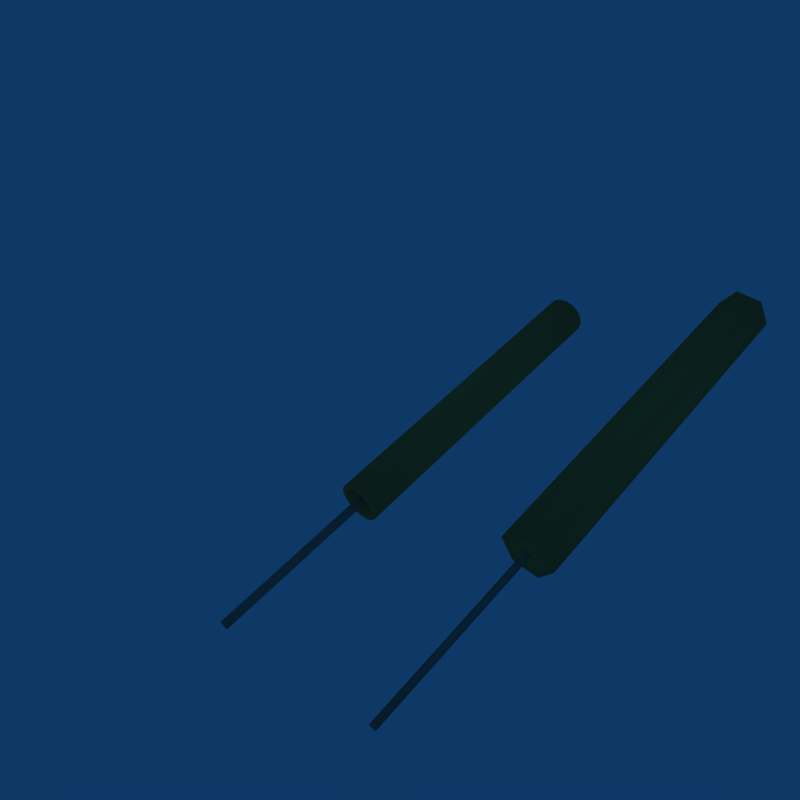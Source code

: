 # Source: dynamite_0.blend  (saved by Blender 2.49.2; exported with 4.5.12 LTS)
import bpy
from mathutils import Matrix  # noqa: F401  (used for matrix-valued properties, if any)

bpy.ops.wm.read_factory_settings(use_empty=True)
scene = bpy.context.scene
scene.name = 'Scene'

# ---- collections
col_collection_1 = bpy.data.collections.new('Collection 1'); scene.collection.children.link(col_collection_1)
col_collection_1.hide_render = True
col_collection_1.hide_viewport = True
col_collection_2 = bpy.data.collections.new('Collection 2'); scene.collection.children.link(col_collection_2)
col_collection_2.hide_render = True
col_collection_2.hide_viewport = True
col_collection_3 = bpy.data.collections.new('Collection 3'); scene.collection.children.link(col_collection_3)

# ---- materials (node trees are filled in below, after node groups)
mat_material_001 = bpy.data.materials.new('Material.001')
mat_material_001.alpha_threshold = 0.0
mat_material_001.diffuse_color = (0.5588, 0.5588, 0.4796, 1.0)
mat_material_001.roughness = 0.5
mat_material_001.line_color = (0.0, 0.0, 0.0, 1.0)
mat_material = bpy.data.materials.new('Material')
mat_material.alpha_threshold = 0.0
mat_material.diffuse_color = (1.0, 0.08303, 0.2705, 1.0)
mat_material.roughness = 0.5
mat_material.line_color = (0.0, 0.0, 0.0, 1.0)
mat_material_002 = bpy.data.materials.new('Material.002')
mat_material_002.alpha_threshold = 0.0
mat_material_002.diffuse_color = (0.7731, 0.586, 0.2968, 1.0)
mat_material_002.roughness = 0.5
mat_material_002.specular_intensity = 0.4
mat_material_002.line_color = (0.0, 0.0, 0.0, 1.0)

# ---- material node trees

# ---- world
world_world = bpy.data.worlds.new('World'); scene.world = world_world
world_world.color = (0.05656, 0.2208, 0.4)
world_world.use_sun_shadow = False
world_world.sun_shadow_jitter_overblur = 0.0
world_world.cycles.sampling_method = 'MANUAL'
world_world.cycles.sample_map_resolution = 256

# ---- cameras
cam_camera_001 = bpy.data.cameras.new('Camera.001')
cam_camera_001.type = 'ORTHO'
cam_camera_001.passepartout_alpha = 0.2
cam_camera_001.clip_end = 100.0
cam_camera_001.lens = 35.0
cam_camera_001.ortho_scale = 7.314
cam_camera_001.show_passepartout = False
cam_camera_001.show_safe_areas = True
cam_camera_001.dof.focus_distance = 0.0
cam_camera_001.dof.aperture_fstop = 128.0
cam_camera_002 = bpy.data.cameras.new('Camera.002')
cam_camera_002.passepartout_alpha = 0.2
cam_camera_002.clip_end = 100.0
cam_camera_002.lens = 35.0
cam_camera_002.show_passepartout = False
cam_camera_002.show_safe_areas = True
cam_camera_002.dof.focus_distance = 0.0
cam_camera_002.dof.aperture_fstop = 128.0

# ---- lights
light_spot_001 = bpy.data.lights.new('Spot.001', 'SUN')
light_spot_001.transmission_factor = 0.0
light_spot_001.cutoff_distance = 30.0
light_spot_001.angle = 1.571
light_spot_001.energy = 1.0
light_spot_001.shadow_buffer_clip_start = 1.001
light_spot_001.shadow_soft_size = 1.0
light_spot_001.shadow_cascade_max_distance = 1000.0
light_spot_001.cycles.use_multiple_importance_sampling = False

# ---- meshes
me_circle_005 = bpy.data.meshes.new('Circle.005')
me_circle_005.from_pydata([(-0.055, 0.5, -1.863e-09), (-0.0275, 0.4524, 9.313e-10), (0.0275, 0.4524, 9.313e-10), (0.055, 0.5, 3.725e-09), (0.0275, 0.5476, 9.313e-10), (-0.0275, 0.5476, 9.313e-10), (8.261e-09, 0.5, 9.313e-10), (-0.055, 0.5, 0.8), (-0.0275, 0.5476, 0.8), (-0.0275, 0.4524, 0.8), (0.0275, 0.4524, 0.8), (0.055, 0.5, 0.8), (0.0275, 0.5476, 0.8), (-2.98e-08, 0.5, 0.8)], [], [(6, 0, 5), (0, 6, 1), (2, 1, 6), (3, 2, 6), (3, 6, 4), (5, 4, 6), (0, 7, 8, 5), (7, 0, 1, 9), (1, 2, 10, 9), (2, 3, 11, 10), (4, 12, 11, 3), (4, 5, 8, 12), (7, 13, 8), (9, 13, 7), (9, 10, 13), (10, 11, 13), (12, 13, 11), (12, 8, 13)])
me_circle_005.polygons.foreach_set('use_smooth', [True] * 18)
me_circle_005.polygons.foreach_set('material_index', [1, 1, 1, 1, 1, 1, 1, 1, 1, 1, 1, 1, 1, 1, 1, 1, 1, 1])
_uv = me_circle_005.uv_layers.new(name='UVTex')
_uv.uv.foreach_set('vector', [0.8291, 0.08047, 0.7594, 0.03914, 0.8299, 0.0, 0.7594, 0.03914, 0.8291, 0.08047, 0.7584, 0.1202, 0.8293, 0.1615, 0.7584, 0.1202, 0.8291, 0.08047, 0.8991, 0.1204, 0.8293, 0.1615, 0.8291, 0.08047, 0.8991, 0.1204, 0.8291, 0.08047, 0.8991, 0.04076, 0.8299, 0.0, 0.8991, 0.04076, 0.8291, 0.08047, 0.8306, 0.006301, 0.8306, 0.9906, 0.9944, 0.9906, 0.9944, 0.006301, 0.8306, 0.9906, 0.8306, 0.006301, 0.6668, 0.006301, 0.6668, 0.9906, 0.6668, 0.006301, 0.5036, 0.006301, 0.5036, 0.9906, 0.6668, 0.9906, 0.5036, 0.006301, 0.3404, 0.006301, 0.3404, 0.9906, 0.5036, 0.9906, 0.1772, 0.006301, 0.1772, 0.9906, 0.3404, 0.9906, 0.3404, 0.006301, 0.1772, 0.006301, 0.01403, 0.006301, 0.01403, 0.9906, 0.1772, 0.9906, 0.7584, 0.202, 0.8284, 0.2424, 0.7584, 0.2827, 0.8285, 0.1615, 0.8284, 0.2424, 0.7584, 0.202, 0.8285, 0.1615, 0.8984, 0.2021, 0.8284, 0.2424, 0.8984, 0.2021, 0.8984, 0.2828, 0.8284, 0.2424, 0.8284, 0.3233, 0.8284, 0.2424, 0.8984, 0.2828, 0.8284, 0.3233, 0.7584, 0.2827, 0.8284, 0.2424])
me_circle_005.materials.append(mat_material_001)
me_circle_005.materials.append(mat_material)
me_circle_005.use_remesh_preserve_volume = False
me_circle_005.use_remesh_preserve_attributes = False
me_circle_005.use_mirror_vertex_groups = False
me_circle_005.update()
me_circle_010 = bpy.data.meshes.new('Circle.010')
me_circle_010.from_pydata([(0.00866, 0.5, 0.7848), (6.469e-08, 0.51, 0.7848), (-0.00866, 0.5, 0.7848), (7.296e-08, 0.49, 0.7848), (0.00866, 0.5, 1.185), (9.436e-08, 0.51, 1.185), (-0.00866, 0.5, 1.185), (1.036e-07, 0.49, 1.185), (9.769e-08, 0.5, 1.185), (0.00866, 0.5, 0.9848), (6.381e-08, 0.51, 0.9848), (-0.00866, 0.5, 0.9848), (8.025e-08, 0.49, 0.9848)], [], [(4, 5, 8), (5, 6, 8), (6, 7, 8), (7, 4, 8), (3, 0, 9, 12), (12, 9, 4, 7), (2, 3, 12, 11), (11, 12, 7, 6), (1, 2, 11, 10), (10, 11, 6, 5), (0, 1, 10, 9), (9, 10, 5, 4)])
me_circle_010.polygons.foreach_set('use_smooth', [True] * 12)
_uv = me_circle_010.uv_layers.new(name='UVTex')
_uv.uv.foreach_set('vector', [1.0, 0.5, 1.0, 1.0, 1.0, 0.5, 1.0, 1.0, 1.0, 0.5, 1.0, 0.5, 1.0, 0.5, 1.0, 0.0, 1.0, 0.5, 1.0, 0.0, 1.0, 0.5, 1.0, 0.5, 0.0, 2.98e-06, 0.0, 0.5, 0.5, 0.5, 0.5, 0.0, 0.5, 0.0, 0.5, 0.5, 1.0, 0.5, 1.0, 0.0, 0.0, 0.5, 0.0, 2.98e-06, 0.5, 0.0, 0.5, 0.5, 0.5, 0.5, 0.5, 0.0, 1.0, 0.0, 1.0, 0.5, 0.0, 1.0, 0.0, 0.5, 0.5, 0.5, 0.5, 1.0, 0.5, 1.0, 0.5, 0.5, 1.0, 0.5, 1.0, 1.0, 0.0, 0.5, 0.0, 1.0, 0.5, 1.0, 0.5, 0.5, 0.5, 0.5, 0.5, 1.0, 1.0, 1.0, 1.0, 0.5])
me_circle_010.materials.append(mat_material_001)
me_circle_010.materials.append(None)
me_circle_010.use_remesh_preserve_volume = False
me_circle_010.use_remesh_preserve_attributes = False
me_circle_010.use_mirror_vertex_groups = False
me_circle_010.update()
me_circle_009 = bpy.data.meshes.new('Circle.009')
me_circle_009.from_pydata([(0.00866, 0.5, 0.7848), (6.469e-08, 0.51, 0.7848), (-0.00866, 0.5, 0.7848), (7.296e-08, 0.49, 0.7848), (0.00866, 0.5, 1.185), (9.436e-08, 0.51, 1.185), (-0.00866, 0.5, 1.185), (1.036e-07, 0.49, 1.185), (9.769e-08, 0.5, 1.185), (0.00866, 0.5, 0.9848), (6.381e-08, 0.51, 0.9848), (-0.00866, 0.5, 0.9848), (8.025e-08, 0.49, 0.9848)], [], [(4, 5, 8), (5, 6, 8), (6, 7, 8), (7, 4, 8), (3, 0, 9, 12), (12, 9, 4, 7), (2, 3, 12, 11), (11, 12, 7, 6), (1, 2, 11, 10), (10, 11, 6, 5), (0, 1, 10, 9), (9, 10, 5, 4)])
me_circle_009.polygons.foreach_set('use_smooth', [True] * 12)
_uv = me_circle_009.uv_layers.new(name='UVTex')
_uv.uv.foreach_set('vector', [1.0, 0.5, 1.0, 1.0, 1.0, 0.5, 1.0, 1.0, 1.0, 0.5, 1.0, 0.5, 1.0, 0.5, 1.0, 0.0, 1.0, 0.5, 1.0, 0.0, 1.0, 0.5, 1.0, 0.5, 0.0, 2.98e-06, 0.0, 0.5, 0.5, 0.5, 0.5, 0.0, 0.5, 0.0, 0.5, 0.5, 1.0, 0.5, 1.0, 0.0, 0.0, 0.5, 0.0, 2.98e-06, 0.5, 0.0, 0.5, 0.5, 0.5, 0.5, 0.5, 0.0, 1.0, 0.0, 1.0, 0.5, 0.0, 1.0, 0.0, 0.5, 0.5, 0.5, 0.5, 1.0, 0.5, 1.0, 0.5, 0.5, 1.0, 0.5, 1.0, 1.0, 0.0, 0.5, 0.0, 1.0, 0.5, 1.0, 0.5, 0.5, 0.5, 0.5, 0.5, 1.0, 1.0, 1.0, 1.0, 0.5])
me_circle_009.materials.append(mat_material_001)
me_circle_009.materials.append(None)
me_circle_009.use_remesh_preserve_volume = False
me_circle_009.use_remesh_preserve_attributes = False
me_circle_009.use_mirror_vertex_groups = False
me_circle_009.update()
me_circle_008 = bpy.data.meshes.new('Circle.008')
me_circle_008.from_pydata([(0.00866, -0.005, 0.7848), (0.00866, 0.005, 0.7848), (6.469e-08, 0.01, 0.7848), (-0.00866, 0.005, 0.7848), (-0.00866, -0.005, 0.7848), (7.296e-08, -0.01, 0.7848), (0.00866, -0.005, 1.185), (0.00866, 0.005, 1.185), (9.436e-08, 0.01, 1.185), (-0.00866, 0.005, 1.185), (-0.00866, -0.005, 1.185), (1.036e-07, -0.01, 1.185), (9.769e-08, -7.854e-09, 1.185), (0.00866, 0.005, 0.8514), (0.00866, 0.005, 0.9181), (0.00866, 0.005, 0.9848), (0.00866, 0.005, 1.051), (0.00866, 0.005, 1.118), (0.00866, -0.005, 0.8514), (0.00866, -0.005, 0.9181), (0.00866, -0.005, 0.9848), (0.00866, -0.005, 1.051), (0.00866, -0.005, 1.118), (6.964e-08, 0.01, 0.8514), (7.458e-08, 0.01, 0.9181), (7.953e-08, 0.01, 0.9848), (8.447e-08, 0.01, 1.051), (8.941e-08, 0.01, 1.118), (-0.00866, 0.005, 0.8514), (-0.00866, 0.005, 0.9181), (-0.00866, 0.005, 0.9848), (-0.00866, 0.005, 1.051), (-0.00866, 0.005, 1.118), (-0.00866, -0.005, 0.8514), (-0.00866, -0.005, 0.9181), (-0.00866, -0.005, 0.9848), (-0.00866, -0.005, 1.051), (-0.00866, -0.005, 1.118), (7.806e-08, -0.01, 0.8514), (8.316e-08, -0.01, 0.9181), (8.826e-08, -0.01, 0.9848), (9.336e-08, -0.01, 1.051), (9.846e-08, -0.01, 1.118)], [], [(6, 7, 12), (7, 8, 12), (8, 9, 12), (9, 10, 12), (10, 11, 12), (11, 6, 12), (5, 0, 18, 38), (38, 18, 19, 39), (39, 19, 20, 40), (40, 20, 21, 41), (41, 21, 22, 42), (42, 22, 6, 11), (4, 5, 38, 33), (33, 38, 39, 34), (34, 39, 40, 35), (35, 40, 41, 36), (36, 41, 42, 37), (37, 42, 11, 10), (3, 4, 33, 28), (28, 33, 34, 29), (29, 34, 35, 30), (30, 35, 36, 31), (31, 36, 37, 32), (32, 37, 10, 9), (2, 3, 28, 23), (23, 28, 29, 24), (24, 29, 30, 25), (25, 30, 31, 26), (26, 31, 32, 27), (27, 32, 9, 8), (1, 2, 23, 13), (13, 23, 24, 14), (14, 24, 25, 15), (15, 25, 26, 16), (16, 26, 27, 17), (17, 27, 8, 7), (0, 1, 13, 18), (18, 13, 14, 19), (19, 14, 15, 20), (20, 15, 16, 21), (21, 16, 17, 22), (22, 17, 7, 6)])
me_circle_008.polygons.foreach_set('use_smooth', [True] * 42)
_uv = me_circle_008.uv_layers.new(name='UVTex')
_uv.uv.foreach_set('vector', [1.0, 0.25, 1.0, 0.75, 1.0, 0.5, 1.0, 0.75, 1.0, 1.0, 1.0, 0.5, 1.0, 1.0, 1.0, 0.75, 1.0, 0.5, 1.0, 0.75, 1.0, 0.25, 1.0, 0.5, 1.0, 0.25, 1.0, 0.0, 1.0, 0.5, 1.0, 0.0, 1.0, 0.25, 1.0, 0.5, 0.0, 1.816e-06, 0.0, 0.25, 0.1667, 0.25, 0.1667, 1.537e-06, 0.1667, 1.537e-06, 0.1667, 0.25, 0.3333, 0.25, 0.3333, 1.211e-06, 0.3333, 1.211e-06, 0.3333, 0.25, 0.5, 0.25, 0.5, 9.313e-07, 0.5, 9.313e-07, 0.5, 0.25, 0.6667, 0.25, 0.6667, 6.054e-07, 0.6667, 6.054e-07, 0.6667, 0.25, 0.8333, 0.25, 0.8333, 2.794e-07, 0.8333, 2.794e-07, 0.8333, 0.25, 1.0, 0.25, 1.0, 0.0, 0.0, 0.25, 0.0, 1.816e-06, 0.1667, 1.537e-06, 0.1667, 0.25, 0.1667, 0.25, 0.1667, 1.537e-06, 0.3333, 1.211e-06, 0.3333, 0.25, 0.3333, 0.25, 0.3333, 1.211e-06, 0.5, 9.313e-07, 0.5, 0.25, 0.5, 0.25, 0.5, 9.313e-07, 0.6667, 6.054e-07, 0.6667, 0.25, 0.6667, 0.25, 0.6667, 6.054e-07, 0.8333, 2.794e-07, 0.8333, 0.25, 0.8333, 0.25, 0.8333, 2.794e-07, 1.0, 0.0, 1.0, 0.25, 0.0, 0.75, 0.0, 0.25, 0.1667, 0.25, 0.1667, 0.75, 0.1667, 0.75, 0.1667, 0.25, 0.3333, 0.25, 0.3333, 0.75, 0.3333, 0.75, 0.3333, 0.25, 0.5, 0.25, 0.5, 0.75, 0.5, 0.75, 0.5, 0.25, 0.6667, 0.25, 0.6667, 0.75, 0.6667, 0.75, 0.6667, 0.25, 0.8333, 0.25, 0.8333, 0.75, 0.8333, 0.75, 0.8333, 0.25, 1.0, 0.25, 1.0, 0.75, 0.0, 1.0, 0.0, 0.75, 0.1667, 0.75, 0.1667, 1.0, 0.1667, 1.0, 0.1667, 0.75, 0.3333, 0.75, 0.3333, 1.0, 0.3333, 1.0, 0.3333, 0.75, 0.5, 0.75, 0.5, 1.0, 0.5, 1.0, 0.5, 0.75, 0.6667, 0.75, 0.6667, 1.0, 0.6667, 1.0, 0.6667, 0.75, 0.8333, 0.75, 0.8333, 1.0, 0.8333, 1.0, 0.8333, 0.75, 1.0, 0.75, 1.0, 1.0, 0.0, 0.75, 0.0, 1.0, 0.1667, 1.0, 0.1667, 0.75, 0.1667, 0.75, 0.1667, 1.0, 0.3333, 1.0, 0.3333, 0.75, 0.3333, 0.75, 0.3333, 1.0, 0.5, 1.0, 0.5, 0.75, 0.5, 0.75, 0.5, 1.0, 0.6667, 1.0, 0.6667, 0.75, 0.6667, 0.75, 0.6667, 1.0, 0.8333, 1.0, 0.8333, 0.75, 0.8333, 0.75, 0.8333, 1.0, 1.0, 1.0, 1.0, 0.75, 0.0, 0.25, 0.0, 0.75, 0.1667, 0.75, 0.1667, 0.25, 0.1667, 0.25, 0.1667, 0.75, 0.3333, 0.75, 0.3333, 0.25, 0.3333, 0.25, 0.3333, 0.75, 0.5, 0.75, 0.5, 0.25, 0.5, 0.25, 0.5, 0.75, 0.6667, 0.75, 0.6667, 0.25, 0.6667, 0.25, 0.6667, 0.75, 0.8333, 0.75, 0.8333, 0.25, 0.8333, 0.25, 0.8333, 0.75, 1.0, 0.75, 1.0, 0.25])
me_circle_008.materials.append(mat_material_001)
me_circle_008.materials.append(None)
me_circle_008.use_remesh_preserve_volume = False
me_circle_008.use_remesh_preserve_attributes = False
me_circle_008.use_mirror_vertex_groups = False
me_circle_008.update()
me_circle = bpy.data.meshes.new('Circle')
me_circle.from_pydata([(0.00866, -0.005, 0.7848), (0.00866, 0.005, 0.7848), (6.469e-08, 0.01, 0.7848), (-0.00866, 0.005, 0.7848), (-0.00866, -0.005, 0.7848), (7.296e-08, -0.01, 0.7848), (0.00866, -0.005, 1.185), (0.00866, 0.005, 1.185), (9.436e-08, 0.01, 1.185), (-0.00866, 0.005, 1.185), (-0.00866, -0.005, 1.185), (1.036e-07, -0.01, 1.185), (9.769e-08, -7.854e-09, 1.185), (0.00866, 0.005, 0.8514), (0.00866, 0.005, 0.9181), (0.00866, 0.005, 0.9848), (0.00866, 0.005, 1.051), (0.00866, 0.005, 1.118), (0.00866, -0.005, 0.8514), (0.00866, -0.005, 0.9181), (0.00866, -0.005, 0.9848), (0.00866, -0.005, 1.051), (0.00866, -0.005, 1.118), (6.964e-08, 0.01, 0.8514), (7.458e-08, 0.01, 0.9181), (7.953e-08, 0.01, 0.9848), (8.447e-08, 0.01, 1.051), (8.941e-08, 0.01, 1.118), (-0.00866, 0.005, 0.8514), (-0.00866, 0.005, 0.9181), (-0.00866, 0.005, 0.9848), (-0.00866, 0.005, 1.051), (-0.00866, 0.005, 1.118), (-0.00866, -0.005, 0.8514), (-0.00866, -0.005, 0.9181), (-0.00866, -0.005, 0.9848), (-0.00866, -0.005, 1.051), (-0.00866, -0.005, 1.118), (7.806e-08, -0.01, 0.8514), (8.316e-08, -0.01, 0.9181), (8.826e-08, -0.01, 0.9848), (9.336e-08, -0.01, 1.051), (9.846e-08, -0.01, 1.118)], [], [(6, 7, 12), (7, 8, 12), (8, 9, 12), (9, 10, 12), (10, 11, 12), (11, 6, 12), (5, 0, 18, 38), (38, 18, 19, 39), (39, 19, 20, 40), (40, 20, 21, 41), (41, 21, 22, 42), (42, 22, 6, 11), (4, 5, 38, 33), (33, 38, 39, 34), (34, 39, 40, 35), (35, 40, 41, 36), (36, 41, 42, 37), (37, 42, 11, 10), (3, 4, 33, 28), (28, 33, 34, 29), (29, 34, 35, 30), (30, 35, 36, 31), (31, 36, 37, 32), (32, 37, 10, 9), (2, 3, 28, 23), (23, 28, 29, 24), (24, 29, 30, 25), (25, 30, 31, 26), (26, 31, 32, 27), (27, 32, 9, 8), (1, 2, 23, 13), (13, 23, 24, 14), (14, 24, 25, 15), (15, 25, 26, 16), (16, 26, 27, 17), (17, 27, 8, 7), (0, 1, 13, 18), (18, 13, 14, 19), (19, 14, 15, 20), (20, 15, 16, 21), (21, 16, 17, 22), (22, 17, 7, 6)])
me_circle.polygons.foreach_set('use_smooth', [True] * 42)
_uv = me_circle.uv_layers.new(name='UVTex')
_uv.uv.foreach_set('vector', [1.0, 0.25, 1.0, 0.75, 1.0, 0.5, 1.0, 0.75, 1.0, 1.0, 1.0, 0.5, 1.0, 1.0, 1.0, 0.75, 1.0, 0.5, 1.0, 0.75, 1.0, 0.25, 1.0, 0.5, 1.0, 0.25, 1.0, 0.0, 1.0, 0.5, 1.0, 0.0, 1.0, 0.25, 1.0, 0.5, 0.0, 1.816e-06, 0.0, 0.25, 0.1667, 0.25, 0.1667, 1.537e-06, 0.1667, 1.537e-06, 0.1667, 0.25, 0.3333, 0.25, 0.3333, 1.211e-06, 0.3333, 1.211e-06, 0.3333, 0.25, 0.5, 0.25, 0.5, 9.313e-07, 0.5, 9.313e-07, 0.5, 0.25, 0.6667, 0.25, 0.6667, 6.054e-07, 0.6667, 6.054e-07, 0.6667, 0.25, 0.8333, 0.25, 0.8333, 2.794e-07, 0.8333, 2.794e-07, 0.8333, 0.25, 1.0, 0.25, 1.0, 0.0, 0.0, 0.25, 0.0, 1.816e-06, 0.1667, 1.537e-06, 0.1667, 0.25, 0.1667, 0.25, 0.1667, 1.537e-06, 0.3333, 1.211e-06, 0.3333, 0.25, 0.3333, 0.25, 0.3333, 1.211e-06, 0.5, 9.313e-07, 0.5, 0.25, 0.5, 0.25, 0.5, 9.313e-07, 0.6667, 6.054e-07, 0.6667, 0.25, 0.6667, 0.25, 0.6667, 6.054e-07, 0.8333, 2.794e-07, 0.8333, 0.25, 0.8333, 0.25, 0.8333, 2.794e-07, 1.0, 0.0, 1.0, 0.25, 0.0, 0.75, 0.0, 0.25, 0.1667, 0.25, 0.1667, 0.75, 0.1667, 0.75, 0.1667, 0.25, 0.3333, 0.25, 0.3333, 0.75, 0.3333, 0.75, 0.3333, 0.25, 0.5, 0.25, 0.5, 0.75, 0.5, 0.75, 0.5, 0.25, 0.6667, 0.25, 0.6667, 0.75, 0.6667, 0.75, 0.6667, 0.25, 0.8333, 0.25, 0.8333, 0.75, 0.8333, 0.75, 0.8333, 0.25, 1.0, 0.25, 1.0, 0.75, 0.0, 1.0, 0.0, 0.75, 0.1667, 0.75, 0.1667, 1.0, 0.1667, 1.0, 0.1667, 0.75, 0.3333, 0.75, 0.3333, 1.0, 0.3333, 1.0, 0.3333, 0.75, 0.5, 0.75, 0.5, 1.0, 0.5, 1.0, 0.5, 0.75, 0.6667, 0.75, 0.6667, 1.0, 0.6667, 1.0, 0.6667, 0.75, 0.8333, 0.75, 0.8333, 1.0, 0.8333, 1.0, 0.8333, 0.75, 1.0, 0.75, 1.0, 1.0, 0.0, 0.75, 0.0, 1.0, 0.1667, 1.0, 0.1667, 0.75, 0.1667, 0.75, 0.1667, 1.0, 0.3333, 1.0, 0.3333, 0.75, 0.3333, 0.75, 0.3333, 1.0, 0.5, 1.0, 0.5, 0.75, 0.5, 0.75, 0.5, 1.0, 0.6667, 1.0, 0.6667, 0.75, 0.6667, 0.75, 0.6667, 1.0, 0.8333, 1.0, 0.8333, 0.75, 0.8333, 0.75, 0.8333, 1.0, 1.0, 1.0, 1.0, 0.75, 0.0, 0.25, 0.0, 0.75, 0.1667, 0.75, 0.1667, 0.25, 0.1667, 0.25, 0.1667, 0.75, 0.3333, 0.75, 0.3333, 0.25, 0.3333, 0.25, 0.3333, 0.75, 0.5, 0.75, 0.5, 0.25, 0.5, 0.25, 0.5, 0.75, 0.6667, 0.75, 0.6667, 0.25, 0.6667, 0.25, 0.6667, 0.75, 0.8333, 0.75, 0.8333, 0.25, 0.8333, 0.25, 0.8333, 0.75, 1.0, 0.75, 1.0, 0.25])
me_circle.materials.append(mat_material_001)
me_circle.materials.append(None)
me_circle.use_remesh_preserve_volume = False
me_circle.use_remesh_preserve_attributes = False
me_circle.use_mirror_vertex_groups = False
me_circle.update()
me_circle_001 = bpy.data.meshes.new('Circle.001')
me_circle_001.from_pydata([(7.296e-08, -0.01, 0.7848), (-0.00866, -0.005, 0.7848), (-0.00866, 0.005, 0.7848), (6.469e-08, 0.01, 0.7848), (0.00866, 0.005, 0.7848), (0.00866, -0.005, 0.7848), (0.03536, 0.03536, 0.0), (0.01913, 0.04619, 0.0), (-4.901e-10, 0.05, 0.0), (-0.01913, 0.04619, 0.0), (-0.03536, 0.03536, 0.0), (-0.04619, 0.01913, 0.0), (-0.05, -1.133e-08, 0.0), (-0.04619, -0.01913, 0.0), (-0.03536, -0.03536, 0.0), (-0.01913, -0.04619, 0.0), (8.252e-09, -0.05, 0.0), (0.01913, -0.04619, 0.0), (0.03536, -0.03536, 0.0), (0.04619, -0.01913, 0.0), (0.05, 2.349e-08, 0.0), (0.04619, 0.01913, 0.0), (0.03536, 0.03536, 0.8), (0.01913, 0.04619, 0.8), (6.07e-08, 0.05, 0.8), (-0.01913, 0.04619, 0.8), (-0.03536, 0.03536, 0.8), (-0.04619, 0.01913, 0.8), (-0.05, -1.133e-08, 0.8), (-0.04619, -0.01913, 0.8), (-0.03536, -0.03536, 0.8), (-0.01913, -0.04619, 0.8), (6.944e-08, -0.05, 0.8), (0.01913, -0.04619, 0.8), (0.03536, -0.03536, 0.8), (0.04619, -0.01913, 0.8), (0.05, 2.349e-08, 0.8), (0.04619, 0.01913, 0.8), (0.02652, 0.02652, 0.8), (0.01435, 0.03465, 0.8), (6.179e-08, 0.0375, 0.8), (-0.01435, 0.03465, 0.8), (-0.02652, 0.02652, 0.8), (-0.03465, 0.01435, 0.8), (-0.0375, -1.024e-08, 0.8), (-0.03465, -0.01435, 0.8), (-0.02652, -0.02652, 0.8), (-0.01435, -0.03465, 0.8), (6.835e-08, -0.0375, 0.8), (0.01435, -0.03465, 0.8), (0.02652, -0.02652, 0.8), (0.03465, -0.01435, 0.8), (0.0375, 1.867e-08, 0.8), (0.03465, 0.01435, 0.8), (0.01989, 0.01989, 0.7848), (0.01076, 0.02598, 0.7848), (6.404e-08, 0.02812, 0.7848), (-0.01076, 0.02598, 0.7848), (-0.01989, 0.01989, 0.7848), (-0.02598, 0.01076, 0.7848), (-0.02812, -7.556e-09, 0.7848), (-0.02598, -0.01076, 0.7848), (-0.01989, -0.01989, 0.7848), (-0.01076, -0.02598, 0.7848), (6.71e-08, -0.02813, 0.7848), (0.01076, -0.02598, 0.7848), (0.01989, -0.01989, 0.7848), (0.02598, -0.01076, 0.7848), (0.02813, 1.226e-08, 0.7848), (0.02598, 0.01076, 0.7848), (7.532e-09, -1.403e-09, 0.01522), (0.02598, 0.01076, 0.01522), (0.02813, 1.226e-08, 0.01522), (0.02598, -0.01076, 0.01522), (0.01989, -0.01989, 0.01522), (0.01076, -0.02598, 0.01522), (8.638e-09, -0.02813, 0.01522), (-0.01076, -0.02598, 0.01522), (-0.01989, -0.01989, 0.01522), (-0.02598, -0.01076, 0.01522), (-0.02812, -7.556e-09, 0.01522), (-0.02598, 0.01076, 0.01522), (-0.01989, 0.01989, 0.01522), (-0.01076, 0.02598, 0.01522), (5.583e-09, 0.02812, 0.01522), (0.01076, 0.02598, 0.01522), (0.01989, 0.01989, 0.01522), (0.03465, 0.01435, -5.96e-08), (0.0375, 1.867e-08, -5.96e-08), (0.03465, -0.01435, -5.96e-08), (0.02652, -0.02652, -5.96e-08), (0.01435, -0.03465, -5.96e-08), (7.159e-09, -0.0375, -5.96e-08), (-0.01435, -0.03465, -5.96e-08), (-0.02652, -0.02652, -5.96e-08), (-0.03465, -0.01435, -5.96e-08), (-0.0375, -1.024e-08, -5.96e-08), (-0.03465, 0.01435, -5.96e-08), (-0.02652, 0.02652, -5.96e-08), (-0.01435, 0.03465, -5.96e-08), (4.328e-09, 0.0375, -5.96e-08), (0.01435, 0.03465, -5.96e-08), (0.02652, 0.02652, -5.96e-08)], [], [(7, 23, 22, 6), (7, 8, 24, 23), (8, 9, 25, 24), (10, 26, 25, 9), (11, 27, 26, 10), (11, 12, 28, 27), (13, 29, 28, 12), (14, 30, 29, 13), (14, 15, 31, 30), (16, 32, 31, 15), (17, 33, 32, 16), (17, 18, 34, 33), (19, 35, 34, 18), (20, 36, 35, 19), (21, 37, 36, 20), (22, 37, 21, 6), (23, 39, 38, 22), (23, 24, 40, 39), (24, 25, 41, 40), (26, 42, 41, 25), (27, 43, 42, 26), (27, 28, 44, 43), (29, 45, 44, 28), (30, 46, 45, 29), (30, 31, 47, 46), (32, 48, 47, 31), (33, 49, 48, 32), (33, 34, 50, 49), (35, 51, 50, 34), (36, 52, 51, 35), (37, 53, 52, 36), (37, 22, 38, 53), (39, 55, 54, 38), (39, 40, 56, 55), (40, 41, 57, 56), (42, 58, 57, 41), (43, 59, 58, 42), (43, 44, 60, 59), (45, 61, 60, 44), (46, 62, 61, 45), (46, 47, 63, 62), (48, 64, 63, 47), (49, 65, 64, 48), (49, 50, 66, 65), (51, 67, 66, 50), (52, 68, 67, 51), (53, 69, 68, 52), (53, 38, 54, 69), (71, 70, 86), (71, 72, 70), (72, 73, 70), (73, 74, 70), (75, 70, 74), (75, 76, 70), (76, 77, 70), (78, 70, 77), (78, 79, 70), (79, 80, 70), (81, 70, 80), (81, 82, 70), (82, 83, 70), (84, 70, 83), (85, 70, 84), (85, 86, 70), (87, 71, 86, 102), (87, 88, 72, 71), (88, 89, 73, 72), (89, 90, 74, 73), (91, 75, 74, 90), (91, 92, 76, 75), (92, 93, 77, 76), (94, 78, 77, 93), (94, 95, 79, 78), (95, 96, 80, 79), (97, 81, 80, 96), (97, 98, 82, 81), (98, 99, 83, 82), (100, 84, 83, 99), (101, 85, 84, 100), (101, 102, 86, 85), (21, 87, 102, 6), (21, 20, 88, 87), (20, 19, 89, 88), (19, 18, 90, 89), (17, 91, 90, 18), (17, 16, 92, 91), (16, 15, 93, 92), (14, 94, 93, 15), (14, 13, 95, 94), (13, 12, 96, 95), (11, 97, 96, 12), (11, 10, 98, 97), (10, 9, 99, 98), (8, 100, 99, 9), (7, 101, 100, 8), (102, 101, 7, 6), (5, 0, 64, 65), (55, 56, 3, 4), (65, 66, 5), (66, 67, 5), (67, 68, 5), (68, 4, 5), (68, 69, 4), (54, 4, 69), (54, 55, 4), (56, 57, 2, 3), (0, 1, 63, 64), (62, 63, 1), (61, 62, 1), (60, 61, 1), (60, 1, 2), (59, 60, 2), (58, 59, 2), (57, 58, 2)])
me_circle_001.polygons.foreach_set('use_smooth', [True] * 114)
me_circle_001.polygons.foreach_set('material_index', [1, 1, 1, 1, 1, 1, 1, 1, 1, 1, 1, 1, 1, 1, 1, 1, 1, 1, 1, 1, 1, 1, 1, 1, 1, 1, 1, 1, 1, 1, 1, 1, 1, 1, 1, 1, 1, 1, 1, 1, 1, 1, 1, 1, 1, 1, 1, 1, 1, 1, 1, 1, 1, 1, 1, 1, 1, 1, 1, 1, 1, 1, 1, 1, 1, 1, 1, 1, 1, 1, 1, 1, 1, 1, 1, 1, 1, 1, 1, 1, 1, 1, 1, 1, 1, 1, 1, 1, 1, 1, 1, 1, 1, 1, 1, 1, 1, 1, 1, 1, 1, 1, 1, 1, 1, 1, 1, 1, 1, 1, 1, 1, 1, 1])
_uv = me_circle_001.uv_layers.new(name='UVTex')
_uv.uv.foreach_set('vector', [0.221, 8.656e-05, 0.2281, 0.9997, 0.2693, 0.9997, 0.2622, 3.233e-05, 0.221, 8.656e-05, 0.168, 0.0001564, 0.1752, 0.9998, 0.2281, 0.9997, 0.168, 0.0001564, 0.1113, 0.0002311, 0.1184, 0.9999, 0.1752, 0.9998, 0.05944, 0.0002995, 0.06658, 0.9999, 0.1184, 0.9999, 0.1113, 0.0002311, 0.02036, 0.000351, 0.0275, 1.0, 0.06658, 0.9999, 0.05944, 0.0002995, 0.02036, 0.000351, 0.0, 0.0003778, 0.00714, 1.0, 0.0275, 1.0, 0.4705, 0.9996, 0.4776, 1.936e-06, 0.4761, 0.0, 0.469, 0.9996, 0.4935, 0.9997, 0.5007, 3.225e-05, 0.4776, 1.936e-06, 0.4705, 0.9996, 0.4935, 0.9997, 0.5347, 0.9997, 0.5418, 8.647e-05, 0.5007, 3.225e-05, 0.5876, 0.9998, 0.5948, 0.0001564, 0.5418, 8.647e-05, 0.5347, 0.9997, 0.4051, 7.476e-05, 0.4123, 0.9997, 0.469, 0.9996, 0.4619, 0.0, 0.4051, 7.476e-05, 0.3533, 0.0001431, 0.3604, 0.9998, 0.4123, 0.9997, 0.3142, 0.0001946, 0.3213, 0.9998, 0.3604, 0.9998, 0.3533, 0.0001431, 0.2938, 0.0002214, 0.301, 0.9998, 0.3213, 0.9998, 0.3142, 0.0001946, 0.2852, 1.93e-06, 0.2924, 0.9996, 0.2938, 0.9996, 0.2867, 0.0, 0.2693, 0.9997, 0.2924, 0.9996, 0.2852, 1.93e-06, 0.2622, 3.233e-05, 0.7658, 0.0, 0.7587, 0.01532, 0.7981, 0.02232, 0.8183, 0.009329, 0.7658, 0.0, 0.7091, 0.0, 0.7162, 0.01532, 0.7587, 0.01532, 0.7091, 0.0, 0.6566, 0.009329, 0.6768, 0.02232, 0.7162, 0.01532, 0.6165, 0.02657, 0.6467, 0.03524, 0.6768, 0.02232, 0.6566, 0.009329, 0.5948, 0.04909, 0.6305, 0.05213, 0.6467, 0.03524, 0.6165, 0.02657, 0.5948, 0.04909, 0.5948, 0.07346, 0.6305, 0.07042, 0.6305, 0.05213, 0.6165, 0.09599, 0.6467, 0.08731, 0.6305, 0.07042, 0.5948, 0.07346, 0.6566, 0.1132, 0.6768, 0.1002, 0.6467, 0.08731, 0.6165, 0.09599, 0.6566, 0.1132, 0.7091, 0.1226, 0.7162, 0.1072, 0.6768, 0.1002, 0.7658, 0.1226, 0.7587, 0.1072, 0.7162, 0.1072, 0.7091, 0.1226, 0.8183, 0.1132, 0.7981, 0.1002, 0.7587, 0.1072, 0.7658, 0.1226, 0.8183, 0.1132, 0.8584, 0.09599, 0.8282, 0.08731, 0.7981, 0.1002, 0.8801, 0.07346, 0.8444, 0.07042, 0.8282, 0.08731, 0.8584, 0.09599, 0.8801, 0.04909, 0.8444, 0.05213, 0.8444, 0.07042, 0.8801, 0.07346, 0.8584, 0.02657, 0.8282, 0.03524, 0.8444, 0.05213, 0.8801, 0.04909, 0.8584, 0.02657, 0.8183, 0.009329, 0.7981, 0.02232, 0.8282, 0.03524, 0.6842, 0.3097, 0.6399, 0.3035, 0.64, 0.3135, 0.6843, 0.323, 0.6842, 0.3097, 0.6841, 0.2927, 0.6398, 0.2907, 0.6399, 0.3035, 0.6841, 0.2927, 0.684, 0.2744, 0.6397, 0.277, 0.6398, 0.2907, 0.6839, 0.2577, 0.6396, 0.2645, 0.6397, 0.277, 0.684, 0.2744, 0.6838, 0.2451, 0.6396, 0.2551, 0.6396, 0.2645, 0.6839, 0.2577, 0.6305, 0.05213, 0.6305, 0.07042, 0.6572, 0.06813, 0.6572, 0.05442, 0.6467, 0.08731, 0.6694, 0.0808, 0.6572, 0.06813, 0.6305, 0.07042, 0.6768, 0.1002, 0.692, 0.0905, 0.6694, 0.0808, 0.6467, 0.08731, 0.7288, 0.3249, 0.7287, 0.3117, 0.6844, 0.3055, 0.6845, 0.3154, 0.7286, 0.2946, 0.6843, 0.2927, 0.6844, 0.3055, 0.7287, 0.3117, 0.7287, 0.2744, 0.6844, 0.2769, 0.6843, 0.2906, 0.7286, 0.2927, 0.7287, 0.2744, 0.7288, 0.2577, 0.6845, 0.2644, 0.6844, 0.2769, 0.7289, 0.2451, 0.6846, 0.255, 0.6845, 0.2644, 0.7288, 0.2577, 0.8444, 0.05213, 0.8177, 0.05442, 0.8177, 0.06813, 0.8444, 0.07042, 0.8282, 0.03524, 0.8055, 0.04175, 0.8177, 0.05442, 0.8444, 0.05213, 0.8282, 0.03524, 0.7981, 0.02232, 0.7829, 0.03206, 0.8055, 0.04175, 0.7215, 0.2183, 0.7374, 0.1838, 0.692, 0.213, 0.7215, 0.2183, 0.7534, 0.2183, 0.7374, 0.1838, 0.7534, 0.2183, 0.7829, 0.213, 0.7374, 0.1838, 0.7829, 0.213, 0.8055, 0.2034, 0.7374, 0.1838, 0.8177, 0.1907, 0.7374, 0.1838, 0.8055, 0.2034, 0.8177, 0.1907, 0.8177, 0.177, 0.7374, 0.1838, 0.8177, 0.177, 0.8055, 0.1643, 0.7374, 0.1838, 0.7829, 0.1546, 0.7374, 0.1838, 0.8055, 0.1643, 0.7829, 0.1546, 0.7534, 0.1494, 0.7374, 0.1838, 0.7534, 0.1494, 0.7215, 0.1494, 0.7374, 0.1838, 0.692, 0.1546, 0.7374, 0.1838, 0.7215, 0.1494, 0.692, 0.1546, 0.6694, 0.1643, 0.7374, 0.1838, 0.6694, 0.1643, 0.6572, 0.177, 0.7374, 0.1838, 0.6572, 0.1907, 0.7374, 0.1838, 0.6572, 0.177, 0.6694, 0.2034, 0.7374, 0.1838, 0.6572, 0.1907, 0.6694, 0.2034, 0.692, 0.213, 0.7374, 0.1838, 0.7162, 0.2298, 0.7215, 0.2183, 0.692, 0.213, 0.6768, 0.2228, 0.7162, 0.2298, 0.7587, 0.2298, 0.7534, 0.2183, 0.7215, 0.2183, 0.7587, 0.2298, 0.7981, 0.2228, 0.7829, 0.213, 0.7534, 0.2183, 0.7289, 0.2451, 0.729, 0.2577, 0.7733, 0.2644, 0.7733, 0.255, 0.7291, 0.2744, 0.7734, 0.2769, 0.7733, 0.2644, 0.729, 0.2577, 0.7291, 0.2744, 0.7293, 0.2927, 0.7735, 0.2906, 0.7734, 0.2769, 0.729, 0.2946, 0.7289, 0.3117, 0.7733, 0.3055, 0.7733, 0.2927, 0.7288, 0.3249, 0.7732, 0.3154, 0.7733, 0.3055, 0.7289, 0.3117, 0.7981, 0.1449, 0.7587, 0.1379, 0.7534, 0.1494, 0.7829, 0.1546, 0.7587, 0.1379, 0.7162, 0.1379, 0.7215, 0.1494, 0.7534, 0.1494, 0.6768, 0.1449, 0.692, 0.1546, 0.7215, 0.1494, 0.7162, 0.1379, 0.5953, 0.2451, 0.5953, 0.2577, 0.6395, 0.2645, 0.6396, 0.2551, 0.5953, 0.2577, 0.5951, 0.2744, 0.6394, 0.277, 0.6395, 0.2645, 0.595, 0.2927, 0.6393, 0.2907, 0.6394, 0.277, 0.5951, 0.2744, 0.5949, 0.3097, 0.6392, 0.3035, 0.6393, 0.2907, 0.595, 0.2927, 0.5949, 0.3097, 0.5948, 0.323, 0.6391, 0.3135, 0.6392, 0.3035, 0.7091, 0.2451, 0.7162, 0.2298, 0.6768, 0.2228, 0.6566, 0.2358, 0.7091, 0.2451, 0.7658, 0.2451, 0.7587, 0.2298, 0.7162, 0.2298, 0.7658, 0.2451, 0.8183, 0.2358, 0.7981, 0.2228, 0.7587, 0.2298, 0.8183, 0.2358, 0.8584, 0.2185, 0.8282, 0.2099, 0.7981, 0.2228, 0.8801, 0.196, 0.8444, 0.193, 0.8282, 0.2099, 0.8584, 0.2185, 0.8801, 0.196, 0.8801, 0.1716, 0.8444, 0.1747, 0.8444, 0.193, 0.8801, 0.1716, 0.8584, 0.1491, 0.8282, 0.1578, 0.8444, 0.1747, 0.8183, 0.1319, 0.7981, 0.1449, 0.8282, 0.1578, 0.8584, 0.1491, 0.8183, 0.1319, 0.7658, 0.1226, 0.7587, 0.1379, 0.7981, 0.1449, 0.7658, 0.1226, 0.7091, 0.1226, 0.7162, 0.1379, 0.7587, 0.1379, 0.6566, 0.1319, 0.6768, 0.1449, 0.7162, 0.1379, 0.7091, 0.1226, 0.6566, 0.1319, 0.6165, 0.1491, 0.6467, 0.1578, 0.6768, 0.1449, 0.6165, 0.1491, 0.5948, 0.1716, 0.6305, 0.1747, 0.6467, 0.1578, 0.5948, 0.196, 0.6305, 0.193, 0.6305, 0.1747, 0.5948, 0.1716, 0.6165, 0.2185, 0.6467, 0.2099, 0.6305, 0.193, 0.5948, 0.196, 0.6768, 0.2228, 0.6467, 0.2099, 0.6165, 0.2185, 0.6566, 0.2358, 0.765, 0.06529, 0.7431, 0.07353, 0.7534, 0.09574, 0.7829, 0.0905, 0.7534, 0.02681, 0.7215, 0.02681, 0.7318, 0.04902, 0.7593, 0.05304, 0.7829, 0.0905, 0.8055, 0.0808, 0.765, 0.06529, 0.8055, 0.0808, 0.8177, 0.06813, 0.765, 0.06529, 0.8177, 0.06813, 0.8177, 0.05442, 0.765, 0.06529, 0.8177, 0.05442, 0.7593, 0.05304, 0.765, 0.06529, 0.8177, 0.05442, 0.8055, 0.04175, 0.7593, 0.05304, 0.7829, 0.03206, 0.7593, 0.05304, 0.8055, 0.04175, 0.7829, 0.03206, 0.7534, 0.02681, 0.7593, 0.05304, 0.7215, 0.02681, 0.692, 0.03206, 0.7099, 0.05726, 0.7318, 0.04902, 0.7431, 0.07353, 0.7156, 0.06951, 0.7215, 0.09574, 0.7534, 0.09574, 0.692, 0.0905, 0.7215, 0.09574, 0.7156, 0.06951, 0.6694, 0.0808, 0.692, 0.0905, 0.7156, 0.06951, 0.6572, 0.06813, 0.6694, 0.0808, 0.7156, 0.06951, 0.6572, 0.06813, 0.7156, 0.06951, 0.7099, 0.05726, 0.6572, 0.05442, 0.6572, 0.06813, 0.7099, 0.05726, 0.6694, 0.04175, 0.6572, 0.05442, 0.7099, 0.05726, 0.692, 0.03206, 0.6694, 0.04175, 0.7099, 0.05726])
me_circle_001.materials.append(mat_material_001)
me_circle_001.materials.append(mat_material)
me_circle_001.use_remesh_preserve_volume = False
me_circle_001.use_remesh_preserve_attributes = False
me_circle_001.use_mirror_vertex_groups = False
me_circle_001.update()
me_circle_007 = bpy.data.meshes.new('Circle.007')
me_circle_007.from_pydata([(-0.055, 0.5, -1.863e-09), (-0.0275, 0.4524, 9.313e-10), (0.0275, 0.4524, 9.313e-10), (0.055, 0.5, 3.725e-09), (0.0275, 0.5476, 9.313e-10), (-0.0275, 0.5476, 9.313e-10), (8.261e-09, 0.5, 9.313e-10), (-0.055, 0.5, 0.8), (-0.0275, 0.5476, 0.8), (-0.0275, 0.4524, 0.8), (0.0275, 0.4524, 0.8), (0.055, 0.5, 0.8), (0.0275, 0.5476, 0.8), (-2.98e-08, 0.5, 0.8)], [], [(6, 0, 5), (0, 6, 1), (2, 1, 6), (3, 2, 6), (3, 6, 4), (5, 4, 6), (0, 7, 8, 5), (7, 0, 1, 9), (1, 2, 10, 9), (2, 3, 11, 10), (4, 12, 11, 3), (4, 5, 8, 12), (7, 13, 8), (9, 13, 7), (9, 10, 13), (10, 11, 13), (12, 13, 11), (12, 8, 13)])
me_circle_007.polygons.foreach_set('use_smooth', [True] * 18)
me_circle_007.polygons.foreach_set('material_index', [1, 1, 1, 1, 1, 1, 1, 1, 1, 1, 1, 1, 1, 1, 1, 1, 1, 1])
_uv = me_circle_007.uv_layers.new(name='UVTex')
_uv.uv.foreach_set('vector', [0.8291, 0.08047, 0.7594, 0.03914, 0.8299, 0.0, 0.7594, 0.03914, 0.8291, 0.08047, 0.7584, 0.1202, 0.8293, 0.1615, 0.7584, 0.1202, 0.8291, 0.08047, 0.8991, 0.1204, 0.8293, 0.1615, 0.8291, 0.08047, 0.8991, 0.1204, 0.8291, 0.08047, 0.8991, 0.04076, 0.8299, 0.0, 0.8991, 0.04076, 0.8291, 0.08047, 0.8285, 0.004808, 0.8285, 0.9952, 0.9928, 0.9952, 0.9928, 0.004808, 0.8285, 0.9952, 0.8285, 0.004808, 0.6642, 0.004808, 0.6642, 0.9952, 0.6642, 0.004808, 0.5005, 0.004808, 0.5005, 0.9952, 0.6642, 0.9952, 0.5005, 0.004808, 0.3368, 0.004808, 0.3368, 0.9952, 0.5005, 0.9952, 0.1731, 0.004808, 0.1731, 0.9952, 0.3368, 0.9952, 0.3368, 0.004808, 0.1731, 0.004808, 0.009365, 0.004808, 0.009366, 0.9952, 0.1731, 0.9952, 0.7584, 0.202, 0.8284, 0.2424, 0.7584, 0.2827, 0.8285, 0.1615, 0.8284, 0.2424, 0.7584, 0.202, 0.8285, 0.1615, 0.8984, 0.2021, 0.8284, 0.2424, 0.8984, 0.2021, 0.8984, 0.2828, 0.8284, 0.2424, 0.8284, 0.3233, 0.8284, 0.2424, 0.8984, 0.2828, 0.8284, 0.3233, 0.7584, 0.2827, 0.8284, 0.2424])
me_circle_007.materials.append(mat_material_001)
me_circle_007.materials.append(mat_material_002)
me_circle_007.use_remesh_preserve_volume = False
me_circle_007.use_remesh_preserve_attributes = False
me_circle_007.use_mirror_vertex_groups = False
me_circle_007.update()
me_circle_003 = bpy.data.meshes.new('Circle.003')
me_circle_003.from_pydata([(-0.00866, 0.005, 0.7848), (-9.313e-09, 0.01, 0.7848), (0.00866, 0.005, 0.7848), (0.00866, -0.005, 0.7848), (-1.863e-09, -0.01, 0.7848), (-0.00866, -0.005, 0.7848), (0.01294, -0.0483, 0.0), (0.03044, -0.03967, 0.0), (0.0433, -0.025, 0.0), (0.04957, -0.006526, 0.0), (0.0483, 0.01294, 0.0), (0.03967, 0.03044, 0.0), (0.025, 0.0433, 0.0), (0.006526, 0.04957, 0.0), (-0.01294, 0.0483, 0.0), (-0.03044, 0.03967, 0.0), (-0.0433, 0.025, 0.0), (-0.04957, 0.006526, 0.0), (-0.0483, -0.01294, 0.0), (-0.03967, -0.03044, 0.0), (-0.025, -0.0433, 0.0), (-0.006526, -0.04957, 0.0), (0.01294, -0.0483, 0.8), (0.03044, -0.03967, 0.8), (0.0433, -0.025, 0.8), (0.04957, -0.006526, 0.8), (0.0483, 0.01294, 0.8), (0.03967, 0.03044, 0.8), (0.025, 0.0433, 0.8), (0.006526, 0.04957, 0.8), (-0.01294, 0.0483, 0.8), (-0.03044, 0.03967, 0.8), (-0.0433, 0.025, 0.8), (-0.04957, 0.006526, 0.8), (-0.0483, -0.01294, 0.8), (-0.03967, -0.03044, 0.8), (-0.025, -0.0433, 0.8), (-0.006526, -0.04957, 0.8), (0.009706, -0.03622, 0.8), (0.02283, -0.02975, 0.8), (0.03248, -0.01875, 0.8), (0.03718, -0.004895, 0.8), (0.03622, 0.009706, 0.8), (0.02975, 0.02283, 0.8), (0.01875, 0.03248, 0.8), (0.004895, 0.03718, 0.8), (-0.009706, 0.03622, 0.8), (-0.02283, 0.02975, 0.8), (-0.03248, 0.01875, 0.8), (-0.03718, 0.004895, 0.8), (-0.03622, -0.009706, 0.8), (-0.02975, -0.02283, 0.8), (-0.01875, -0.03248, 0.8), (-0.004895, -0.03718, 0.8), (0.007279, -0.02717, 0.7848), (0.01712, -0.02231, 0.7848), (0.02436, -0.01406, 0.7848), (0.02788, -0.003671, 0.7848), (0.02717, 0.007279, 0.7848), (0.02231, 0.01712, 0.7848), (0.01406, 0.02436, 0.7848), (0.003671, 0.02788, 0.7848), (-0.007279, 0.02717, 0.7848), (-0.01712, 0.02231, 0.7848), (-0.02436, 0.01406, 0.7848), (-0.02788, 0.003671, 0.7848), (-0.02717, -0.007279, 0.7848), (-0.02231, -0.01712, 0.7848), (-0.01406, -0.02436, 0.7848), (-0.003671, -0.02788, 0.7848), (8.021e-08, 4.131e-08, 0.01522), (-0.003671, -0.02788, 0.01522), (-0.01406, -0.02436, 0.01522), (-0.02231, -0.01712, 0.01522), (-0.02717, -0.007279, 0.01522), (-0.02788, 0.003671, 0.01522), (-0.02436, 0.01406, 0.01522), (-0.01712, 0.02231, 0.01522), (-0.007279, 0.02717, 0.01522), (0.003671, 0.02788, 0.01522), (0.01406, 0.02436, 0.01522), (0.02231, 0.01712, 0.01522), (0.02717, 0.007279, 0.01522), (0.02788, -0.003671, 0.01522), (0.02436, -0.01406, 0.01522), (0.01712, -0.02231, 0.01522), (0.007279, -0.02717, 0.01522), (-0.004895, -0.03718, -5.96e-08), (-0.01875, -0.03248, -5.96e-08), (-0.02975, -0.02283, -5.96e-08), (-0.03622, -0.009706, -5.96e-08), (-0.03718, 0.004895, -5.96e-08), (-0.03248, 0.01875, -5.96e-08), (-0.02283, 0.02975, -5.96e-08), (-0.009706, 0.03622, -5.96e-08), (0.004895, 0.03718, -5.96e-08), (0.01875, 0.03248, -5.96e-08), (0.02975, 0.02283, -5.96e-08), (0.03622, 0.009706, -5.96e-08), (0.03718, -0.004895, -5.96e-08), (0.03248, -0.01875, -5.96e-08), (0.02283, -0.02975, -5.96e-08), (0.009706, -0.03622, -5.96e-08)], [], [(7, 23, 22, 6), (7, 8, 24, 23), (8, 9, 25, 24), (10, 26, 25, 9), (11, 27, 26, 10), (11, 12, 28, 27), (13, 29, 28, 12), (14, 30, 29, 13), (14, 15, 31, 30), (16, 32, 31, 15), (17, 33, 32, 16), (17, 18, 34, 33), (19, 35, 34, 18), (20, 36, 35, 19), (21, 37, 36, 20), (22, 37, 21, 6), (23, 39, 38, 22), (23, 24, 40, 39), (24, 25, 41, 40), (26, 42, 41, 25), (27, 43, 42, 26), (27, 28, 44, 43), (29, 45, 44, 28), (30, 46, 45, 29), (30, 31, 47, 46), (32, 48, 47, 31), (33, 49, 48, 32), (33, 34, 50, 49), (35, 51, 50, 34), (36, 52, 51, 35), (37, 53, 52, 36), (37, 22, 38, 53), (39, 55, 54, 38), (39, 40, 56, 55), (40, 41, 57, 56), (42, 58, 57, 41), (43, 59, 58, 42), (43, 44, 60, 59), (45, 61, 60, 44), (46, 62, 61, 45), (46, 47, 63, 62), (48, 64, 63, 47), (49, 65, 64, 48), (49, 50, 66, 65), (51, 67, 66, 50), (52, 68, 67, 51), (53, 69, 68, 52), (53, 38, 54, 69), (71, 70, 86), (71, 72, 70), (72, 73, 70), (73, 74, 70), (75, 70, 74), (75, 76, 70), (76, 77, 70), (78, 70, 77), (78, 79, 70), (79, 80, 70), (81, 70, 80), (81, 82, 70), (82, 83, 70), (84, 70, 83), (85, 70, 84), (85, 86, 70), (87, 71, 86, 102), (87, 88, 72, 71), (88, 89, 73, 72), (89, 90, 74, 73), (91, 75, 74, 90), (91, 92, 76, 75), (92, 93, 77, 76), (94, 78, 77, 93), (94, 95, 79, 78), (95, 96, 80, 79), (97, 81, 80, 96), (97, 98, 82, 81), (98, 99, 83, 82), (100, 84, 83, 99), (101, 85, 84, 100), (101, 102, 86, 85), (21, 87, 102, 6), (21, 20, 88, 87), (20, 19, 89, 88), (19, 18, 90, 89), (17, 91, 90, 18), (17, 16, 92, 91), (16, 15, 93, 92), (14, 94, 93, 15), (14, 13, 95, 94), (13, 12, 96, 95), (11, 97, 96, 12), (11, 10, 98, 97), (10, 9, 99, 98), (8, 100, 99, 9), (7, 101, 100, 8), (102, 101, 7, 6), (5, 0, 64, 65), (55, 56, 3, 4), (65, 66, 5), (66, 67, 5), (67, 68, 5), (68, 4, 5), (68, 69, 4), (54, 4, 69), (54, 55, 4), (56, 57, 2, 3), (0, 1, 63, 64), (62, 63, 1), (61, 62, 1), (60, 61, 1), (60, 1, 2), (59, 60, 2), (58, 59, 2), (57, 58, 2)])
me_circle_003.polygons.foreach_set('use_smooth', [True] * 114)
me_circle_003.polygons.foreach_set('material_index', [1, 1, 1, 1, 1, 1, 1, 1, 1, 1, 1, 1, 1, 1, 1, 1, 1, 1, 1, 1, 1, 1, 1, 1, 1, 1, 1, 1, 1, 1, 1, 1, 1, 1, 1, 1, 1, 1, 1, 1, 1, 1, 1, 1, 1, 1, 1, 1, 1, 1, 1, 1, 1, 1, 1, 1, 1, 1, 1, 1, 1, 1, 1, 1, 1, 1, 1, 1, 1, 1, 1, 1, 1, 1, 1, 1, 1, 1, 1, 1, 1, 1, 1, 1, 1, 1, 1, 1, 1, 1, 1, 1, 1, 1, 1, 1, 1, 1, 1, 1, 1, 1, 1, 1, 1, 1, 1, 1, 1, 1, 1, 1, 1, 1])
_uv = me_circle_003.uv_layers.new(name='UVTex')
_uv.uv.foreach_set('vector', [0.5629, 0.006204, 0.5629, 1.002, 0.6252, 1.002, 0.6252, 0.006204, 0.5629, 0.006204, 0.5, 0.006204, 0.5, 1.002, 0.5629, 1.002, 0.5, 0.006204, 0.4371, 0.006204, 0.4371, 1.002, 0.5, 1.002, 0.3748, 0.006204, 0.3748, 1.002, 0.4371, 1.002, 0.4371, 0.006204, 0.3126, 0.006204, 0.3126, 1.002, 0.3748, 1.002, 0.3748, 0.006204, 0.3126, 0.006204, 0.2496, 0.006204, 0.2496, 1.002, 0.3126, 1.002, 0.1874, 0.006204, 0.1874, 1.002, 0.2496, 1.002, 0.2496, 0.006204, 0.1252, 0.006204, 0.1252, 1.002, 0.1874, 1.002, 0.1874, 0.006204, 0.1252, 0.006204, 0.06224, 0.006204, 0.06224, 1.002, 0.1252, 1.002, 0.0, 0.006204, 2.98e-08, 1.002, 0.06224, 1.002, 0.06224, 0.006204, 0.9378, 0.006204, 0.9378, 1.002, 1.0, 1.002, 1.0, 0.006204, 0.9378, 0.006204, 0.8748, 0.006204, 0.8748, 1.002, 0.9378, 1.002, 0.8126, 0.006204, 0.8126, 1.002, 0.8748, 1.002, 0.8748, 0.006204, 0.7503, 0.006204, 0.7504, 1.002, 0.8126, 1.002, 0.8126, 0.006204, 0.6881, 0.006204, 0.6881, 1.002, 0.7504, 1.002, 0.7503, 0.006204, 0.6252, 1.002, 0.6881, 1.002, 0.6881, 0.006204, 0.6252, 0.006204, 0.8394, 0.1391, 0.8242, 0.146, 0.8242, 0.1871, 0.8394, 0.1939, 0.8394, 0.1391, 0.8301, 0.0885, 0.8172, 0.108, 0.8242, 0.146, 0.8301, 0.0885, 0.813, 0.04974, 0.8044, 0.07894, 0.8172, 0.108, 0.7906, 0.02877, 0.7876, 0.06321, 0.8044, 0.07894, 0.813, 0.04974, 0.7665, 0.02877, 0.7695, 0.06321, 0.7876, 0.06321, 0.7906, 0.02877, 0.7665, 0.02877, 0.7441, 0.04974, 0.7527, 0.07894, 0.7695, 0.06321, 0.727, 0.0885, 0.7399, 0.108, 0.7527, 0.07894, 0.7441, 0.04974, 0.7178, 0.1391, 0.733, 0.146, 0.7399, 0.108, 0.727, 0.0885, 0.7178, 0.1391, 0.7178, 0.1939, 0.733, 0.1871, 0.733, 0.146, 0.727, 0.2446, 0.7399, 0.2251, 0.733, 0.1871, 0.7178, 0.1939, 0.7441, 0.2833, 0.7527, 0.2541, 0.7399, 0.2251, 0.727, 0.2446, 0.7441, 0.2833, 0.7665, 0.3043, 0.7695, 0.2698, 0.7527, 0.2541, 0.7906, 0.3043, 0.7876, 0.2698, 0.7695, 0.2698, 0.7665, 0.3043, 0.813, 0.2833, 0.8044, 0.2541, 0.7876, 0.2698, 0.7906, 0.3043, 0.8301, 0.2446, 0.8172, 0.2251, 0.8044, 0.2541, 0.813, 0.2833, 0.8301, 0.2446, 0.8394, 0.1939, 0.8242, 0.1871, 0.8172, 0.2251, 0.8394, 0.2184, 0.8491, 0.2611, 0.8587, 0.261, 0.8522, 0.2183, 0.9683, 0.1747, 0.9516, 0.1748, 0.9494, 0.2176, 0.9619, 0.2175, 0.9516, 0.1748, 0.9334, 0.1749, 0.9358, 0.2177, 0.9494, 0.2176, 0.9167, 0.175, 0.9232, 0.2178, 0.9358, 0.2177, 0.9334, 0.1749, 0.9038, 0.1751, 0.9136, 0.2178, 0.9232, 0.2178, 0.9167, 0.175, 0.7695, 0.06321, 0.7527, 0.07894, 0.7592, 0.1008, 0.7718, 0.08904, 0.7399, 0.108, 0.7496, 0.1226, 0.7592, 0.1008, 0.7527, 0.07894, 0.733, 0.146, 0.7444, 0.1511, 0.7496, 0.1226, 0.7399, 0.108, 0.9496, 0.2613, 0.9345, 0.2614, 0.9301, 0.3042, 0.9414, 0.3041, 0.9167, 0.2615, 0.9167, 0.3043, 0.9301, 0.3042, 0.9345, 0.2614, 0.9318, 0.2184, 0.9362, 0.2612, 0.9495, 0.2613, 0.9496, 0.2185, 0.9318, 0.2184, 0.9167, 0.2183, 0.9248, 0.2611, 0.9362, 0.2612, 0.9038, 0.2179, 0.8974, 0.2607, 0.9071, 0.2607, 0.9167, 0.2178, 0.8871, 0.218, 0.8849, 0.2608, 0.8974, 0.2607, 0.9038, 0.2179, 0.8689, 0.2182, 0.8713, 0.2609, 0.8849, 0.2608, 0.8871, 0.218, 0.8689, 0.2182, 0.8522, 0.2183, 0.8587, 0.261, 0.8713, 0.2609, 0.6376, 0.1008, 0.6569, 0.1665, 0.6501, 0.08904, 0.6376, 0.1008, 0.628, 0.1226, 0.6569, 0.1665, 0.628, 0.1226, 0.6227, 0.1511, 0.6569, 0.1665, 0.6227, 0.1511, 0.6227, 0.1819, 0.6569, 0.1665, 0.628, 0.2104, 0.6569, 0.1665, 0.6227, 0.1819, 0.628, 0.2104, 0.6376, 0.2322, 0.6569, 0.1665, 0.6376, 0.2322, 0.6501, 0.244, 0.6569, 0.1665, 0.6638, 0.244, 0.6569, 0.1665, 0.6501, 0.244, 0.6638, 0.244, 0.6763, 0.2322, 0.6569, 0.1665, 0.6763, 0.2322, 0.6859, 0.2104, 0.6569, 0.1665, 0.6911, 0.1819, 0.6569, 0.1665, 0.6859, 0.2104, 0.6911, 0.1819, 0.6911, 0.1511, 0.6569, 0.1665, 0.6911, 0.1511, 0.6859, 0.1226, 0.6569, 0.1665, 0.6763, 0.1008, 0.6569, 0.1665, 0.6859, 0.1226, 0.6638, 0.08904, 0.6569, 0.1665, 0.6763, 0.1008, 0.6638, 0.08904, 0.6501, 0.08904, 0.6569, 0.1665, 0.8689, 0.3041, 0.8712, 0.2613, 0.8586, 0.2614, 0.8522, 0.3042, 0.8689, 0.3041, 0.8871, 0.304, 0.8848, 0.2612, 0.8712, 0.2613, 0.8871, 0.304, 0.9038, 0.3038, 0.8973, 0.2611, 0.8848, 0.2612, 0.9038, 0.3038, 0.9167, 0.3038, 0.907, 0.2611, 0.8973, 0.2611, 0.9646, 0.2612, 0.969, 0.2184, 0.9577, 0.2185, 0.9496, 0.2613, 0.9646, 0.2612, 0.9824, 0.2611, 0.9824, 0.2183, 0.969, 0.2184, 0.9496, 0.3041, 0.9673, 0.3042, 0.963, 0.2614, 0.9496, 0.2613, 0.9824, 0.3043, 0.9743, 0.2615, 0.963, 0.2614, 0.9673, 0.3042, 0.666, 0.2698, 0.6828, 0.2541, 0.6763, 0.2322, 0.6638, 0.244, 0.6828, 0.2541, 0.6956, 0.2251, 0.6859, 0.2104, 0.6763, 0.2322, 0.7025, 0.1871, 0.6911, 0.1819, 0.6859, 0.2104, 0.6956, 0.2251, 0.8394, 0.2174, 0.8522, 0.2175, 0.8587, 0.1748, 0.8491, 0.1747, 0.8522, 0.2175, 0.8689, 0.2176, 0.8713, 0.1748, 0.8587, 0.1748, 0.8871, 0.2177, 0.8849, 0.1749, 0.8713, 0.1748, 0.8689, 0.2176, 0.9038, 0.2178, 0.8974, 0.175, 0.8849, 0.1749, 0.8871, 0.2177, 0.8394, 0.3043, 0.8522, 0.3042, 0.8586, 0.2614, 0.849, 0.2615, 0.6225, 0.04974, 0.6311, 0.07894, 0.6479, 0.06321, 0.6449, 0.02877, 0.6225, 0.04974, 0.6054, 0.0885, 0.6183, 0.108, 0.6311, 0.07894, 0.6054, 0.0885, 0.5961, 0.1391, 0.6113, 0.146, 0.6183, 0.108, 0.5961, 0.1391, 0.5961, 0.1939, 0.6113, 0.1871, 0.6113, 0.146, 0.6054, 0.2446, 0.6183, 0.2251, 0.6113, 0.1871, 0.5961, 0.1939, 0.6054, 0.2446, 0.6225, 0.2833, 0.6311, 0.2541, 0.6183, 0.2251, 0.6225, 0.2833, 0.6449, 0.3043, 0.6479, 0.2698, 0.6311, 0.2541, 0.669, 0.3043, 0.666, 0.2698, 0.6479, 0.2698, 0.6449, 0.3043, 0.669, 0.3043, 0.6914, 0.2833, 0.6828, 0.2541, 0.666, 0.2698, 0.6914, 0.2833, 0.7085, 0.2446, 0.6956, 0.2251, 0.6828, 0.2541, 0.7178, 0.1939, 0.7025, 0.1871, 0.6956, 0.2251, 0.7085, 0.2446, 0.7178, 0.1939, 0.7178, 0.1391, 0.7025, 0.146, 0.7025, 0.1871, 0.7178, 0.1391, 0.7085, 0.0885, 0.6956, 0.108, 0.7025, 0.146, 0.6914, 0.04974, 0.6828, 0.07894, 0.6956, 0.108, 0.7085, 0.0885, 0.669, 0.02877, 0.666, 0.06321, 0.6828, 0.07894, 0.6914, 0.04974, 0.6479, 0.06321, 0.666, 0.06321, 0.669, 0.02877, 0.6449, 0.02877, 0.7794, 0.1946, 0.7682, 0.1821, 0.7496, 0.2104, 0.7592, 0.2322, 0.8128, 0.1511, 0.8075, 0.1226, 0.7889, 0.1509, 0.7897, 0.179, 0.7592, 0.2322, 0.7718, 0.244, 0.7794, 0.1946, 0.7718, 0.244, 0.7854, 0.244, 0.7794, 0.1946, 0.7854, 0.244, 0.7979, 0.2322, 0.7794, 0.1946, 0.7979, 0.2322, 0.7897, 0.179, 0.7794, 0.1946, 0.7979, 0.2322, 0.8075, 0.2104, 0.7897, 0.179, 0.8128, 0.1819, 0.7897, 0.179, 0.8075, 0.2104, 0.8128, 0.1819, 0.8128, 0.1511, 0.7897, 0.179, 0.8075, 0.1226, 0.7979, 0.1008, 0.7777, 0.1385, 0.7889, 0.1509, 0.7682, 0.1821, 0.7674, 0.1541, 0.7444, 0.1819, 0.7496, 0.2104, 0.7444, 0.1511, 0.7444, 0.1819, 0.7674, 0.1541, 0.7496, 0.1226, 0.7444, 0.1511, 0.7674, 0.1541, 0.7592, 0.1008, 0.7496, 0.1226, 0.7674, 0.1541, 0.7592, 0.1008, 0.7674, 0.1541, 0.7777, 0.1385, 0.7718, 0.08904, 0.7592, 0.1008, 0.7777, 0.1385, 0.7854, 0.08904, 0.7718, 0.08904, 0.7777, 0.1385, 0.7979, 0.1008, 0.7854, 0.08904, 0.7777, 0.1385])
me_circle_003.materials.append(mat_material_001)
me_circle_003.materials.append(mat_material_002)
me_circle_003.use_remesh_preserve_volume = False
me_circle_003.use_remesh_preserve_attributes = False
me_circle_003.use_mirror_vertex_groups = False
me_circle_003.update()
arm_armature = bpy.data.armatures.new('Armature')  # bones are not reproduced

# ---- objects
ob_fuse_005 = bpy.data.objects.new('fuse.005', me_circle_005)
ob_armature = bpy.data.objects.new('Armature', arm_armature)
ob_fuse_007 = bpy.data.objects.new('fuse.007', me_circle_010)
ob_fuse_006 = bpy.data.objects.new('fuse.006', me_circle_009)
ob_fuse_004 = bpy.data.objects.new('fuse.004', me_circle_008)
ob_fuse_002 = bpy.data.objects.new('fuse.002', me_circle)
ob_fuse = bpy.data.objects.new('fuse', me_circle_001)
ob_camera_front = bpy.data.objects.new('Camera.front', cam_camera_001)
ob_camera_overhead = bpy.data.objects.new('Camera.overhead', cam_camera_002)
ob_lamp = bpy.data.objects.new('Lamp', light_spot_001)
ob_fuse_001 = bpy.data.objects.new('fuse.001', me_circle_007)
ob_fuse_003 = bpy.data.objects.new('fuse.003', me_circle_003)

# ---- transforms, parenting, visibility, modifiers, constraints
ob_fuse_005.location = (0.0, 0.0, 0.0)
ob_fuse_005.rotation_euler = (0.0, 1.571, 0.0)
ob_fuse_005.lock_rotations_4d = False
ob_fuse_005.empty_display_type = 'ARROWS'
ob_fuse_005.lineart.crease_threshold = 0.0
ob_armature.location = (0.0, 0.0, 0.0)
ob_armature.lock_rotations_4d = False
ob_armature.empty_display_type = 'ARROWS'
ob_armature.show_in_front = True
ob_armature.lineart.crease_threshold = 0.0
ob_fuse_007.location = (0.0, 0.0, 0.0)
ob_fuse_007.rotation_euler = (0.0, 1.571, 0.0)
ob_fuse_007.lock_rotations_4d = False
ob_fuse_007.empty_display_type = 'ARROWS'
ob_fuse_007.lineart.crease_threshold = 0.0
_vg = ob_fuse_007.vertex_groups.new(name='Bone.001')
for _i, _w in zip([4, 5, 6, 7, 8, 9, 10, 11, 12], [0.0, 0.0, 0.0, 0.0, 0.0, 0.0625, 0.0625, 0.0625, 0.0625]): _vg.add([_i], _w, 'REPLACE')
_vg = ob_fuse_007.vertex_groups.new(name='Bone.002')
for _i, _w in zip([4, 5, 6, 7, 8, 9, 10, 11, 12], [1.0, 1.0, 1.0, 1.0, 1.0, 0.5, 0.5, 0.5, 0.5]): _vg.add([_i], _w, 'REPLACE')
_vg = ob_fuse_007.vertex_groups.new(name='Bone.003')
for _i, _w in zip([9, 10, 11, 12], [0.75, 0.75, 0.75, 0.75]): _vg.add([_i], _w, 'REPLACE')
_vg = ob_fuse_007.vertex_groups.new(name='Bone.004')
for _i, _w in zip([9, 10, 11, 12], [0.375, 0.375, 0.375, 0.375]): _vg.add([_i], _w, 'REPLACE')
_vg = ob_fuse_007.vertex_groups.new(name='Bone.005')
for _i, _w in zip([9, 10, 11, 12], [0.1875, 0.1875, 0.1875, 0.1875]): _vg.add([_i], _w, 'REPLACE')
_vg = ob_fuse_007.vertex_groups.new(name='Bone.006')
for _i, _w in zip([9, 10, 11, 12], [0.125, 0.125, 0.125, 0.125]): _vg.add([_i], _w, 'REPLACE')
_m = ob_fuse_007.modifiers.new('Armature', 'ARMATURE')
_m.object = ob_armature
ob_fuse_006.location = (0.0, 0.0, 0.0)
ob_fuse_006.rotation_euler = (0.0, 1.571, 0.0)
ob_fuse_006.lock_rotations_4d = False
ob_fuse_006.empty_display_type = 'ARROWS'
ob_fuse_006.lineart.crease_threshold = 0.0
_vg = ob_fuse_006.vertex_groups.new(name='Bone.001')
for _i, _w in zip([4, 5, 6, 7, 8, 9, 10, 11, 12], [0.0, 0.0, 0.0, 0.0, 0.0, 0.0625, 0.0625, 0.0625, 0.0625]): _vg.add([_i], _w, 'REPLACE')
_vg = ob_fuse_006.vertex_groups.new(name='Bone.002')
for _i, _w in zip([4, 5, 6, 7, 8, 9, 10, 11, 12], [1.0, 1.0, 1.0, 1.0, 1.0, 0.5, 0.5, 0.5, 0.5]): _vg.add([_i], _w, 'REPLACE')
_vg = ob_fuse_006.vertex_groups.new(name='Bone.003')
for _i, _w in zip([9, 10, 11, 12], [0.75, 0.75, 0.75, 0.75]): _vg.add([_i], _w, 'REPLACE')
_vg = ob_fuse_006.vertex_groups.new(name='Bone.004')
for _i, _w in zip([9, 10, 11, 12], [0.375, 0.375, 0.375, 0.375]): _vg.add([_i], _w, 'REPLACE')
_vg = ob_fuse_006.vertex_groups.new(name='Bone.005')
for _i, _w in zip([9, 10, 11, 12], [0.1875, 0.1875, 0.1875, 0.1875]): _vg.add([_i], _w, 'REPLACE')
_vg = ob_fuse_006.vertex_groups.new(name='Bone.006')
for _i, _w in zip([9, 10, 11, 12], [0.125, 0.125, 0.125, 0.125]): _vg.add([_i], _w, 'REPLACE')
_m = ob_fuse_006.modifiers.new('Armature', 'ARMATURE')
_m.object = ob_armature
ob_fuse_004.location = (0.0, 0.0, 0.0)
ob_fuse_004.rotation_euler = (0.0, 1.571, 0.0)
ob_fuse_004.lock_rotations_4d = False
ob_fuse_004.empty_display_type = 'ARROWS'
ob_fuse_004.lineart.crease_threshold = 0.0
_vg = ob_fuse_004.vertex_groups.new(name='Bone.001')
for _i, _w in zip([6, 7, 8, 9, 10, 11, 12, 13, 17, 18, 22, 23, 26, 27, 28, 31, 32, 33, 37, 38, 42], [0.0, 0.0, 0.0, 0.0, 0.0, 0.0, 0.0, 1.0, 0.0, 1.0, 0.0, 1.0, 0.0, 0.0, 1.0, 0.0, 0.0, 1.0, 0.0, 1.0, 0.0]): _vg.add([_i], _w, 'REPLACE')
_vg = ob_fuse_004.vertex_groups.new(name='Bone.002')
_vg.add([6, 7, 8, 9, 10, 11, 12, 17, 22, 27, 32, 37, 42], 1.0, 'REPLACE')
_vg = ob_fuse_004.vertex_groups.new(name='Bone.003')
_vg.add([16, 17, 21, 22, 26, 27, 31, 32, 36, 37, 41, 42], 1.0, 'REPLACE')
_vg = ob_fuse_004.vertex_groups.new(name='Bone.004')
_vg.add([15, 16, 20, 21, 25, 26, 30, 31, 35, 36, 40, 41], 1.0, 'REPLACE')
_vg = ob_fuse_004.vertex_groups.new(name='Bone.005')
_vg.add([14, 15, 19, 20, 24, 25, 29, 30, 34, 35, 39, 40], 1.0, 'REPLACE')
_vg = ob_fuse_004.vertex_groups.new(name='Bone.006')
_vg.add([13, 14, 18, 19, 23, 24, 28, 29, 33, 34, 38, 39], 1.0, 'REPLACE')
_m = ob_fuse_004.modifiers.new('Armature', 'ARMATURE')
_m.object = ob_armature
ob_fuse_002.location = (0.0, 0.0, 0.0)
ob_fuse_002.rotation_euler = (0.0, 1.571, 0.0)
ob_fuse_002.lock_rotations_4d = False
ob_fuse_002.empty_display_type = 'ARROWS'
ob_fuse_002.lineart.crease_threshold = 0.0
_vg = ob_fuse_002.vertex_groups.new(name='Bone.001')
for _i, _w in zip([6, 7, 8, 9, 10, 11, 12, 13, 17, 18, 22, 23, 26, 27, 28, 31, 32, 33, 37, 38, 42], [0.0, 0.0, 0.0, 0.0, 0.0, 0.0, 0.0, 1.0, 0.0, 1.0, 0.0, 1.0, 0.0, 0.0, 1.0, 0.0, 0.0, 1.0, 0.0, 1.0, 0.0]): _vg.add([_i], _w, 'REPLACE')
_vg = ob_fuse_002.vertex_groups.new(name='Bone.002')
_vg.add([6, 7, 8, 9, 10, 11, 12, 17, 22, 27, 32, 37, 42], 1.0, 'REPLACE')
_vg = ob_fuse_002.vertex_groups.new(name='Bone.003')
_vg.add([16, 17, 21, 22, 26, 27, 31, 32, 36, 37, 41, 42], 1.0, 'REPLACE')
_vg = ob_fuse_002.vertex_groups.new(name='Bone.004')
_vg.add([15, 16, 20, 21, 25, 26, 30, 31, 35, 36, 40, 41], 1.0, 'REPLACE')
_vg = ob_fuse_002.vertex_groups.new(name='Bone.005')
_vg.add([14, 15, 19, 20, 24, 25, 29, 30, 34, 35, 39, 40], 1.0, 'REPLACE')
_vg = ob_fuse_002.vertex_groups.new(name='Bone.006')
_vg.add([13, 14, 18, 19, 23, 24, 28, 29, 33, 34, 38, 39], 1.0, 'REPLACE')
_m = ob_fuse_002.modifiers.new('Armature', 'ARMATURE')
_m.object = ob_armature
ob_fuse.location = (0.0, 0.0, 0.0)
ob_fuse.rotation_euler = (0.0, 1.571, 0.0)
ob_fuse.lock_rotations_4d = False
ob_fuse.empty_display_type = 'ARROWS'
ob_fuse.lineart.crease_threshold = 0.0
ob_camera_front.location = (0.3371, 0.0, 5.036)
ob_camera_front.scale = (0.5, 0.5, 0.5)
ob_camera_front.lock_rotations_4d = False
ob_camera_front.empty_display_type = 'ARROWS'
ob_camera_front.color = (0.0, 0.0, 0.0, 0.0)
ob_camera_front.display_type = 'WIRE'
ob_camera_front.lineart.crease_threshold = 0.0
ob_camera_overhead.location = (1.428, 1.39, 0.8409)
ob_camera_overhead.rotation_euler = (1.115, 0.4236, 2.398)
ob_camera_overhead.scale = (0.5, 0.5, 0.5)
ob_camera_overhead.lock_rotations_4d = False
ob_camera_overhead.empty_display_type = 'ARROWS'
ob_camera_overhead.lineart.crease_threshold = 0.0
ob_lamp.location = (4.076, 1.005, 5.904)
ob_lamp.rotation_euler = (0.6503, 0.05522, 1.866)
ob_lamp.lock_rotations_4d = False
ob_lamp.empty_display_type = 'ARROWS'
ob_lamp.color = (0.0, 0.0, 0.0, 0.0)
ob_lamp.lineart.crease_threshold = 0.0
ob_fuse_001.location = (0.0, 0.0, 0.0)
ob_fuse_001.rotation_euler = (0.0, 1.571, 0.0)
ob_fuse_001.lock_rotations_4d = False
ob_fuse_001.empty_display_type = 'ARROWS'
ob_fuse_001.lineart.crease_threshold = 0.0
ob_fuse_003.location = (0.0, 0.0, 0.0)
ob_fuse_003.rotation_euler = (0.0, 1.571, 0.0)
ob_fuse_003.lock_rotations_4d = False
ob_fuse_003.empty_display_type = 'ARROWS'
ob_fuse_003.lineart.crease_threshold = 0.0

# ---- collection membership
col_collection_1.objects.link(ob_fuse_005)
col_collection_1.objects.link(ob_armature)
col_collection_1.objects.link(ob_fuse_007)
col_collection_1.objects.link(ob_fuse_006)
col_collection_1.objects.link(ob_fuse_004)
col_collection_1.objects.link(ob_fuse_002)
col_collection_1.objects.link(ob_fuse)
col_collection_2.objects.link(ob_camera_front)
col_collection_2.objects.link(ob_camera_overhead)
col_collection_2.objects.link(ob_lamp)
col_collection_3.objects.link(ob_fuse_001)
col_collection_3.objects.link(ob_fuse_003)
col_collection_3.objects.link(ob_fuse_007)
col_collection_3.objects.link(ob_fuse_004)

# ---- scene / render settings (as saved in the file)
scene.camera = ob_camera_overhead
scene.frame_start = 1; scene.frame_end = 1; scene.frame_set(1)
scene.render.engine = 'BLENDER_EEVEE_NEXT'
scene.render.image_settings.color_mode = 'RGB'
scene.render.image_settings.compression = 90
scene.render.resolution_x = 512
scene.render.resolution_y = 512
scene.render.pixel_aspect_x = 100.0
scene.render.pixel_aspect_y = 100.0
scene.render.fps = 5
scene.render.dither_intensity = 0.0
scene.render.use_compositing = False
scene.render.use_sequencer = False
scene.render.bake_margin = 2
scene.render.bake_bias = 0.0
scene.render.use_stamp_time = False
scene.render.use_stamp_date = False
scene.render.use_stamp_frame = False
scene.render.use_stamp_camera = False
scene.render.use_stamp_scene = False
scene.render.use_stamp_filename = False
scene.render.use_stamp_render_time = False
scene.render.stamp_font_size = 0
scene.cycles.use_denoising = False
scene.cycles.samples = 10
scene.cycles.sampling_pattern = 'TABULATED_SOBOL'
scene.cycles.light_sampling_threshold = 0.0
scene.cycles.use_adaptive_sampling = False
scene.cycles.use_light_tree = False
scene.cycles.blur_glossy = 0.0
scene.cycles.volume_bounces = 1
scene.cycles.pixel_filter_type = 'GAUSSIAN'
scene.cycles.sample_clamp_indirect = 0.0
scene.view_settings.view_transform = 'Raw'
bpy.context.view_layer.update()
